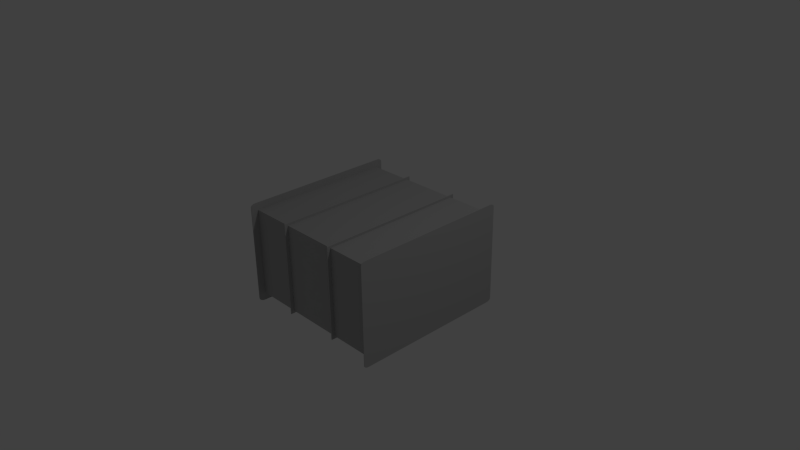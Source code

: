 # Source: airduct_straight2.blend  (saved by Blender 2.74.0; exported with 4.5.12 LTS)
import bpy
from mathutils import Matrix  # noqa: F401  (used for matrix-valued properties, if any)

bpy.ops.wm.read_factory_settings(use_empty=True)
scene = bpy.context.scene
scene.name = 'Scene'

# ---- collections
col_collection_1 = bpy.data.collections.new('Collection 1'); scene.collection.children.link(col_collection_1)

# ---- materials (node trees are filled in below, after node groups)
mat_vent = bpy.data.materials.new('vent')
mat_vent.alpha_threshold = 0.0
mat_vent.use_transparent_shadow = False
mat_vent.diffuse_color = (0.448, 0.448, 0.448, 1.0)
mat_vent.roughness = 0.5
mat_vent.specular_intensity = 1.0
mat_vent.line_color = (0.0, 0.0, 0.0, 1.0)

# ---- material node trees

# ---- world
world_world = bpy.data.worlds.new('World'); scene.world = world_world
world_world.color = (0.05088, 0.05088, 0.05088)
world_world.use_sun_shadow = False
world_world.sun_shadow_jitter_overblur = 0.0
world_world.cycles.sampling_method = 'MANUAL'
world_world.cycles.sample_map_resolution = 256

# ---- cameras
cam_camera = bpy.data.cameras.new('Camera')
cam_camera.clip_end = 100.0
cam_camera.lens = 35.0
cam_camera.sensor_width = 32.0
cam_camera.sensor_height = 18.0
cam_camera.ortho_scale = 7.314
cam_camera.dof.focus_distance = 0.0
cam_camera.dof.aperture_fstop = 128.0

# ---- lights
light_lamp = bpy.data.lights.new('Lamp', 'POINT')
light_lamp.transmission_factor = 0.0
light_lamp.cutoff_distance = 30.0
light_lamp.energy = 100.0
light_lamp.shadow_buffer_clip_start = 1.001
light_lamp.shadow_soft_size = 0.1
light_lamp.shadow_maximum_resolution = 0.006
light_lamp.use_absolute_resolution = True
light_lamp.cycles.use_multiple_importance_sampling = False

# ---- meshes
me_cube = bpy.data.meshes.new('Cube')
me_cube.from_pydata([(1.046, 1.0, -1.0), (1.046, -1.0, -1.0), (-1.058, -1.0, -1.0), (-1.058, 1.0, -1.0), (1.046, 1.0, 1.0), (1.046, -1.0, 1.0), (-1.058, -1.0, 1.0), (-1.058, 1.0, 1.0), (1.039, 1.0, -1.0), (1.039, -1.0, -1.0), (1.039, 1.0, 1.0), (1.039, -1.0, 1.0), (-1.05, 1.0, -1.0), (-1.05, -1.0, -1.0), (-1.05, 1.0, 1.0), (-1.05, -1.0, 1.0), (-1.05, 1.0, -1.0), (-1.058, 1.0, -1.0), (-1.05, -1.0, -1.0), (-1.058, -1.0, -1.0), (-1.058, -1.0, 1.0), (-1.058, 1.0, 1.0), (-1.05, 1.0, 1.0), (-1.05, -1.0, 1.0), (-1.05, 1.0, 1.165), (-1.058, 1.0, 1.165), (-1.05, -1.0, 1.165), (-1.058, -1.0, 1.165), (-1.05, 1.1, -1.0), (-1.058, 1.1, -1.0), (-1.058, 1.1, 1.0), (-1.05, 1.1, 1.0), (-1.05, -1.1, -1.0), (-1.058, -1.1, -1.0), (-1.058, -1.1, 1.0), (-1.05, -1.1, 1.0), (-1.05, 1.0, -1.0), (-1.058, 1.0, -1.0), (-1.05, -1.0, -1.0), (-1.058, -1.0, -1.0), (-1.05, 1.0, -1.165), (-1.058, 1.0, -1.165), (-1.05, -1.0, -1.165), (-1.058, -1.0, -1.165), (1.046, -1.0, 1.165), (1.046, 1.0, 1.165), (1.039, 1.0, 1.165), (1.039, -1.0, 1.165), (1.046, 1.1, -1.0), (1.046, 1.1, 1.0), (1.039, 1.1, -1.0), (1.039, 1.1, 1.0), (1.046, -1.1, -1.0), (1.046, -1.1, 1.0), (1.039, -1.1, -1.0), (1.039, -1.1, 1.0), (1.046, 1.0, -1.0), (1.046, -1.0, -1.0), (1.039, 1.0, -1.0), (1.039, -1.0, -1.0), (1.046, 1.0, -1.165), (1.046, -1.0, -1.165), (1.039, 1.0, -1.165), (1.039, -1.0, -1.165), (-0.4233, 1.0, -1.0), (-0.4233, -1.0, -1.0), (-0.4233, 1.0, 1.0), (-0.4233, -1.0, 1.0), (0.3807, 1.0, -1.0), (0.3807, -1.0, -1.0), (0.3807, 1.0, 1.0), (0.3807, -1.0, 1.0), (0.3926, 1.0, -1.0), (0.3926, -1.0, -1.0), (0.3926, 1.0, 1.0), (0.3926, -1.0, 1.0), (-0.4336, 1.0, -1.0), (-0.4336, -1.0, -1.0), (-0.4336, 1.0, 1.0), (-0.4336, -1.0, 1.0), (0.3926, 1.0, -1.0), (0.3807, 1.0, -1.0), (0.3926, -1.0, -1.0), (0.3807, -1.0, -1.0), (0.3926, 1.0, 1.0), (0.3807, 1.0, 1.0), (0.3926, -1.0, 1.0), (0.3807, -1.0, 1.0), (0.3926, 1.0, -1.0), (0.3807, 1.0, -1.0), (0.3926, -1.0, -1.0), (0.3807, -1.0, -1.0), (0.3926, 1.0, 1.0), (0.3807, 1.0, 1.0), (0.3926, -1.0, 1.0), (0.3807, -1.0, 1.0), (0.3926, 1.0, -1.0), (0.3807, 1.0, -1.0), (0.3926, -1.0, -1.0), (0.3807, -1.0, -1.0), (0.3926, 1.0, 1.0), (0.3807, 1.0, 1.0), (0.3926, -1.0, 1.0), (0.3807, -1.0, 1.0), (0.3926, 1.0, -1.0), (0.3807, 1.0, -1.0), (0.3926, -1.0, -1.0), (0.3807, -1.0, -1.0), (0.3926, 1.0, 1.0), (0.3807, 1.0, 1.0), (0.3926, -1.0, 1.0), (0.3807, -1.0, 1.0), (0.3929, 1.05, -1.05), (0.3804, 1.05, -1.05), (0.3929, -1.05, -1.05), (0.3804, -1.05, -1.05), (0.3929, 1.05, 1.05), (0.3804, 1.05, 1.05), (0.3929, -1.05, 1.05), (0.3804, -1.05, 1.05), (-0.423, -1.05, -1.05), (-0.423, 1.05, -1.05), (-0.423, 1.05, 1.05), (-0.423, -1.05, 1.05), (-0.4339, 1.05, -1.05), (-0.4339, -1.05, -1.05), (-0.4339, 1.05, 1.05), (-0.4339, -1.05, 1.05), (1.046, -1.028, 1.165), (1.046, -1.1, 1.092), (1.046, -1.055, 1.159), (1.046, -1.079, 1.143), (1.046, -1.094, 1.12), (1.039, -1.1, 1.092), (1.039, -1.028, 1.165), (1.039, -1.094, 1.12), (1.039, -1.079, 1.143), (1.039, -1.055, 1.159), (1.039, 1.028, 1.165), (1.039, 1.1, 1.092), (1.039, 1.055, 1.159), (1.039, 1.079, 1.143), (1.039, 1.094, 1.12), (1.046, 1.1, 1.092), (1.046, 1.028, 1.165), (1.046, 1.094, 1.12), (1.046, 1.079, 1.143), (1.046, 1.055, 1.159), (1.046, 1.035, -1.165), (1.046, 1.1, -1.1), (1.046, 1.06, -1.16), (1.046, 1.081, -1.146), (1.046, 1.095, -1.125), (1.039, 1.1, -1.1), (1.039, 1.035, -1.165), (1.039, 1.095, -1.125), (1.039, 1.081, -1.146), (1.039, 1.06, -1.16), (1.046, -1.1, -1.1), (1.046, -1.035, -1.165), (1.046, -1.095, -1.125), (1.046, -1.081, -1.146), (1.046, -1.06, -1.16), (1.039, -1.035, -1.165), (1.039, -1.1, -1.1), (1.039, -1.06, -1.16), (1.039, -1.081, -1.146), (1.039, -1.095, -1.125), (-1.05, 1.1, 1.097), (-1.05, 1.033, 1.165), (-1.05, 1.095, 1.123), (-1.05, 1.08, 1.145), (-1.05, 1.058, 1.16), (-1.058, 1.033, 1.165), (-1.058, 1.1, 1.097), (-1.058, 1.058, 1.16), (-1.058, 1.08, 1.145), (-1.058, 1.095, 1.123), (-1.05, -1.033, 1.165), (-1.05, -1.1, 1.097), (-1.05, -1.058, 1.16), (-1.05, -1.08, 1.145), (-1.05, -1.095, 1.123), (-1.058, -1.1, 1.097), (-1.058, -1.033, 1.165), (-1.058, -1.095, 1.123), (-1.058, -1.08, 1.145), (-1.058, -1.058, 1.16), (-1.05, -1.1, -1.072), (-1.05, -1.008, -1.165), (-1.05, -1.093, -1.108), (-1.05, -1.073, -1.138), (-1.05, -1.043, -1.158), (-1.058, -1.008, -1.165), (-1.058, -1.1, -1.072), (-1.058, -1.043, -1.158), (-1.058, -1.073, -1.138), (-1.058, -1.093, -1.108), (-1.05, 1.008, -1.165), (-1.05, 1.1, -1.072), (-1.05, 1.043, -1.158), (-1.05, 1.073, -1.138), (-1.05, 1.093, -1.108), (-1.058, 1.1, -1.072), (-1.058, 1.008, -1.165), (-1.058, 1.093, -1.108), (-1.058, 1.073, -1.138), (-1.058, 1.043, -1.158)], [], [(14, 12, 16, 22), (13, 15, 23, 18), (0, 4, 5, 1), (15, 14, 22, 23), (2, 6, 7, 3), (12, 13, 18, 16), (8, 10, 51, 50), (11, 9, 54, 55), (10, 11, 47, 46), (9, 8, 58, 59), (78, 76, 12, 14), (77, 79, 15, 13), (78, 14, 15, 79), (76, 77, 13, 12), (16, 18, 38, 36), (23, 22, 24, 26), (18, 23, 35, 32), (22, 16, 28, 31), (7, 6, 20, 21), (3, 7, 21, 17), (6, 2, 19, 20), (2, 3, 17, 19), (24, 25, 27, 26), (21, 20, 27, 25), (5, 4, 45, 44), (31, 28, 29, 30), (21, 22, 31, 30), (17, 21, 30, 29), (16, 17, 29, 28), (32, 35, 34, 33), (23, 20, 34, 35), (20, 19, 33, 34), (19, 18, 32, 33), (36, 38, 42, 40), (19, 17, 37, 39), (18, 19, 39, 38), (17, 16, 36, 37), (40, 42, 43, 41), (39, 37, 41, 43), (36, 40, 198, 200, 201, 202, 199, 28), (24, 22, 31, 168, 170, 171, 172, 169), (34, 35, 179, 183), (21, 25, 173, 175, 176, 177, 174, 30), (31, 30, 174, 168), (42, 38, 32, 188, 190, 191, 192, 189), (23, 26, 178, 180, 181, 182, 179, 35), (45, 46, 47, 44), (26, 27, 184, 178), (27, 20, 34, 183, 185, 186, 187, 184), (38, 39, 33, 32), (29, 28, 199, 203), (32, 33, 194, 188), (39, 43, 193, 195, 196, 197, 194, 33), (37, 36, 28, 29), (41, 37, 29, 203, 205, 206, 207, 204), (40, 41, 204, 198), (49, 48, 50, 51), (10, 4, 49, 51), (0, 8, 50, 48), (4, 0, 48, 49), (52, 53, 55, 54), (5, 11, 55, 53), (9, 1, 52, 54), (1, 5, 53, 52), (59, 58, 62, 63), (1, 9, 59, 57), (8, 0, 56, 58), (0, 1, 57, 56), (60, 61, 63, 62), (52, 54, 164, 158), (56, 57, 61, 60), (5, 44, 128, 130, 131, 132, 129, 53), (47, 11, 55, 133, 135, 136, 137, 134), (44, 47, 134, 128), (49, 51, 139, 143), (56, 60, 148, 150, 151, 152, 149, 48), (10, 46, 138, 140, 141, 142, 139, 51), (46, 45, 144, 138), (45, 4, 49, 143, 145, 146, 147, 144), (58, 56, 48, 50), (62, 58, 50, 153, 155, 156, 157, 154), (61, 57, 52, 158, 160, 161, 162, 159), (60, 62, 154, 148), (57, 59, 54, 52), (63, 61, 159, 163), (59, 63, 163, 165, 166, 167, 164, 54), (68, 69, 65, 64), (70, 66, 67, 71), (69, 71, 67, 65), (70, 68, 64, 66), (72, 73, 82, 80), (75, 74, 84, 86), (73, 75, 86, 82), (74, 72, 80, 84), (8, 9, 73, 72), (10, 74, 75, 11), (9, 11, 75, 73), (10, 8, 72, 74), (77, 76, 124, 125), (78, 79, 127, 126), (79, 77, 125, 127), (76, 78, 126, 124), (80, 82, 90, 88), (86, 84, 92, 94), (82, 86, 94, 90), (84, 80, 88, 92), (69, 68, 81, 83), (70, 71, 87, 85), (71, 69, 83, 87), (68, 70, 85, 81), (88, 90, 98, 96), (94, 92, 100, 102), (90, 94, 102, 98), (92, 88, 96, 100), (83, 81, 89, 91), (85, 87, 95, 93), (87, 83, 91, 95), (81, 85, 93, 89), (96, 98, 106, 104), (102, 100, 108, 110), (98, 102, 110, 106), (100, 96, 104, 108), (91, 89, 97, 99), (93, 95, 103, 101), (95, 91, 99, 103), (89, 93, 101, 97), (104, 106, 114, 112), (110, 108, 116, 118), (106, 110, 118, 114), (108, 104, 112, 116), (99, 97, 105, 107), (101, 103, 111, 109), (103, 99, 107, 111), (97, 101, 109, 105), (116, 112, 113, 117), (114, 118, 119, 115), (116, 117, 119, 118), (112, 114, 115, 113), (107, 105, 113, 115), (109, 111, 119, 117), (111, 107, 115, 119), (105, 109, 117, 113), (121, 120, 125, 124), (122, 126, 127, 123), (120, 123, 127, 125), (122, 121, 124, 126), (66, 64, 121, 122), (65, 67, 123, 120), (67, 66, 122, 123), (64, 65, 120, 121), (128, 134, 137, 130), (130, 137, 136, 131), (131, 136, 135, 132), (132, 135, 133, 129), (143, 139, 142, 145), (145, 142, 141, 146), (146, 141, 140, 147), (147, 140, 138, 144), (55, 53, 129, 133), (148, 154, 157, 150), (150, 157, 156, 151), (151, 156, 155, 152), (152, 155, 153, 149), (158, 164, 167, 160), (160, 167, 166, 161), (161, 166, 165, 162), (162, 165, 163, 159), (50, 48, 149, 153), (168, 174, 177, 170), (170, 177, 176, 171), (171, 176, 175, 172), (172, 175, 173, 169), (178, 184, 187, 180), (180, 187, 186, 181), (181, 186, 185, 182), (182, 185, 183, 179), (25, 24, 169, 173), (188, 194, 197, 190), (190, 197, 196, 191), (191, 196, 195, 192), (192, 195, 193, 189), (198, 204, 207, 200), (200, 207, 206, 201), (201, 206, 205, 202), (202, 205, 203, 199), (43, 42, 189, 193)])
me_cube.materials.append(mat_vent)
me_cube.use_remesh_preserve_volume = False
me_cube.use_remesh_preserve_attributes = False
me_cube.use_mirror_vertex_groups = False
me_cube.update()

# ---- objects
ob_cube = bpy.data.objects.new('Cube', me_cube)
ob_lamp = bpy.data.objects.new('Lamp', light_lamp)
ob_camera = bpy.data.objects.new('Camera', cam_camera)

# ---- transforms, parenting, visibility, modifiers, constraints
ob_cube.location = (0.0, 0.0, 0.0)
ob_cube.scale = (1.0, 1.0, 0.6073)
ob_cube.lock_rotations_4d = False
ob_cube.empty_display_type = 'ARROWS'
ob_cube.lineart.crease_threshold = 0.0
ob_lamp.location = (4.076, 1.005, 5.904)
ob_lamp.rotation_euler = (0.6503, 0.05522, 1.866)
ob_lamp.lock_rotations_4d = False
ob_lamp.empty_display_type = 'ARROWS'
ob_lamp.color = (0.0, 0.0, 0.0, 0.0)
ob_lamp.lineart.crease_threshold = 0.0
ob_camera.location = (7.481, -6.508, 5.344)
ob_camera.rotation_euler = (1.109, 0.01082, 0.8149)
ob_camera.lock_rotations_4d = False
ob_camera.empty_display_type = 'ARROWS'
ob_camera.color = (0.0, 0.0, 0.0, 0.0)
ob_camera.display_type = 'WIRE'
ob_camera.lineart.crease_threshold = 0.0

# ---- collection membership
col_collection_1.objects.link(ob_cube)
col_collection_1.objects.link(ob_lamp)
col_collection_1.objects.link(ob_camera)

# ---- scene / render settings (as saved in the file)
scene.camera = ob_camera
scene.frame_start = 1; scene.frame_end = 250; scene.frame_set(1)
scene.render.engine = 'BLENDER_EEVEE_NEXT'
scene.render.resolution_percentage = 50
scene.render.dither_intensity = 0.0
scene.cycles.use_denoising = False
scene.cycles.samples = 10
scene.cycles.sampling_pattern = 'TABULATED_SOBOL'
scene.cycles.light_sampling_threshold = 0.0
scene.cycles.use_adaptive_sampling = False
scene.cycles.use_light_tree = False
scene.cycles.blur_glossy = 0.0
scene.cycles.pixel_filter_type = 'GAUSSIAN'
scene.cycles.sample_clamp_indirect = 0.0
scene.view_settings.view_transform = 'Standard'
bpy.context.view_layer.update()
